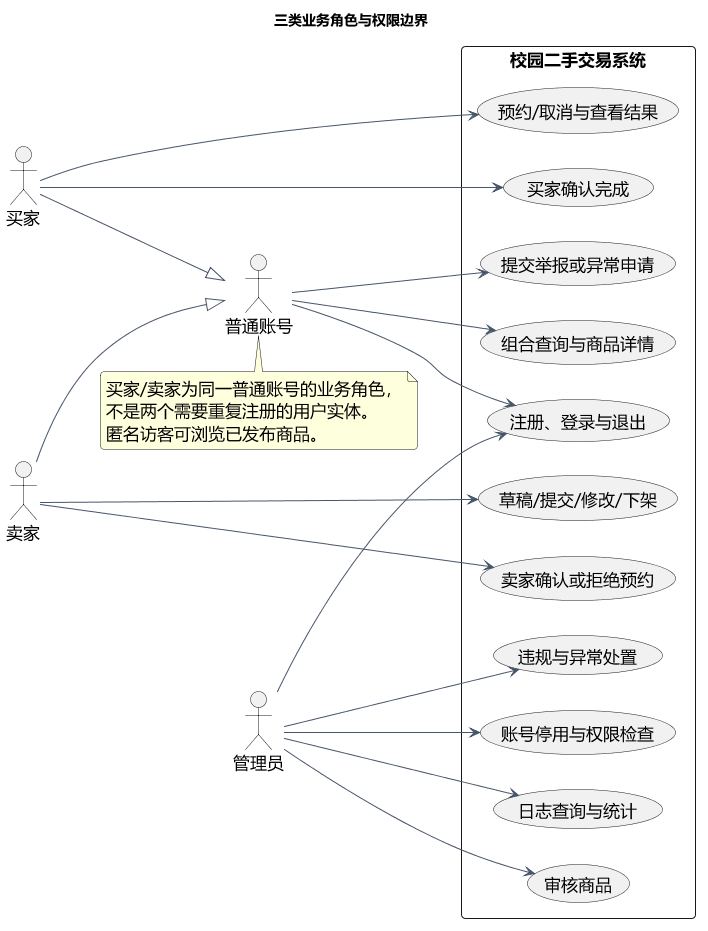

The diagram above was rendered by PlantUML. Its source (embedded in the PNG):
@startuml
skinparam defaultFontName Microsoft YaHei
skinparam defaultFontSize 17
skinparam backgroundColor white
skinparam shadowing false
skinparam roundcorner 8
skinparam ArrowColor #475569
skinparam classBackgroundColor #F1F5F9
skinparam classBorderColor #64748B
skinparam componentBackgroundColor #EFF6FF
skinparam componentBorderColor #64748B
title 三类业务角色与权限边界
left to right direction
actor "普通账号" as U
actor "买家" as B
actor "卖家" as S
actor "管理员" as A
B --|> U
S --|> U
rectangle "校园二手交易系统" {
 usecase "注册、登录与退出" as UC1
 usecase "组合查询与商品详情" as UC2
 usecase "预约/取消与查看结果" as UC3
 usecase "买家确认完成" as UC4
 usecase "草稿/提交/修改/下架" as UC5
 usecase "卖家确认或拒绝预约" as UC6
 usecase "提交举报或异常申请" as UC7
 usecase "审核商品" as UC8
 usecase "违规与异常处置" as UC9
 usecase "账号停用与权限检查" as UC10
 usecase "日志查询与统计" as UC11
}
U --> UC1
U --> UC2
B --> UC3
B --> UC4
S --> UC5
S --> UC6
U --> UC7
A --> UC1
A --> UC8
A --> UC9
A --> UC10
A --> UC11
note bottom of U
买家/卖家为同一普通账号的业务角色，
不是两个需要重复注册的用户实体。
匿名访客可浏览已发布商品。
end note
@enduml